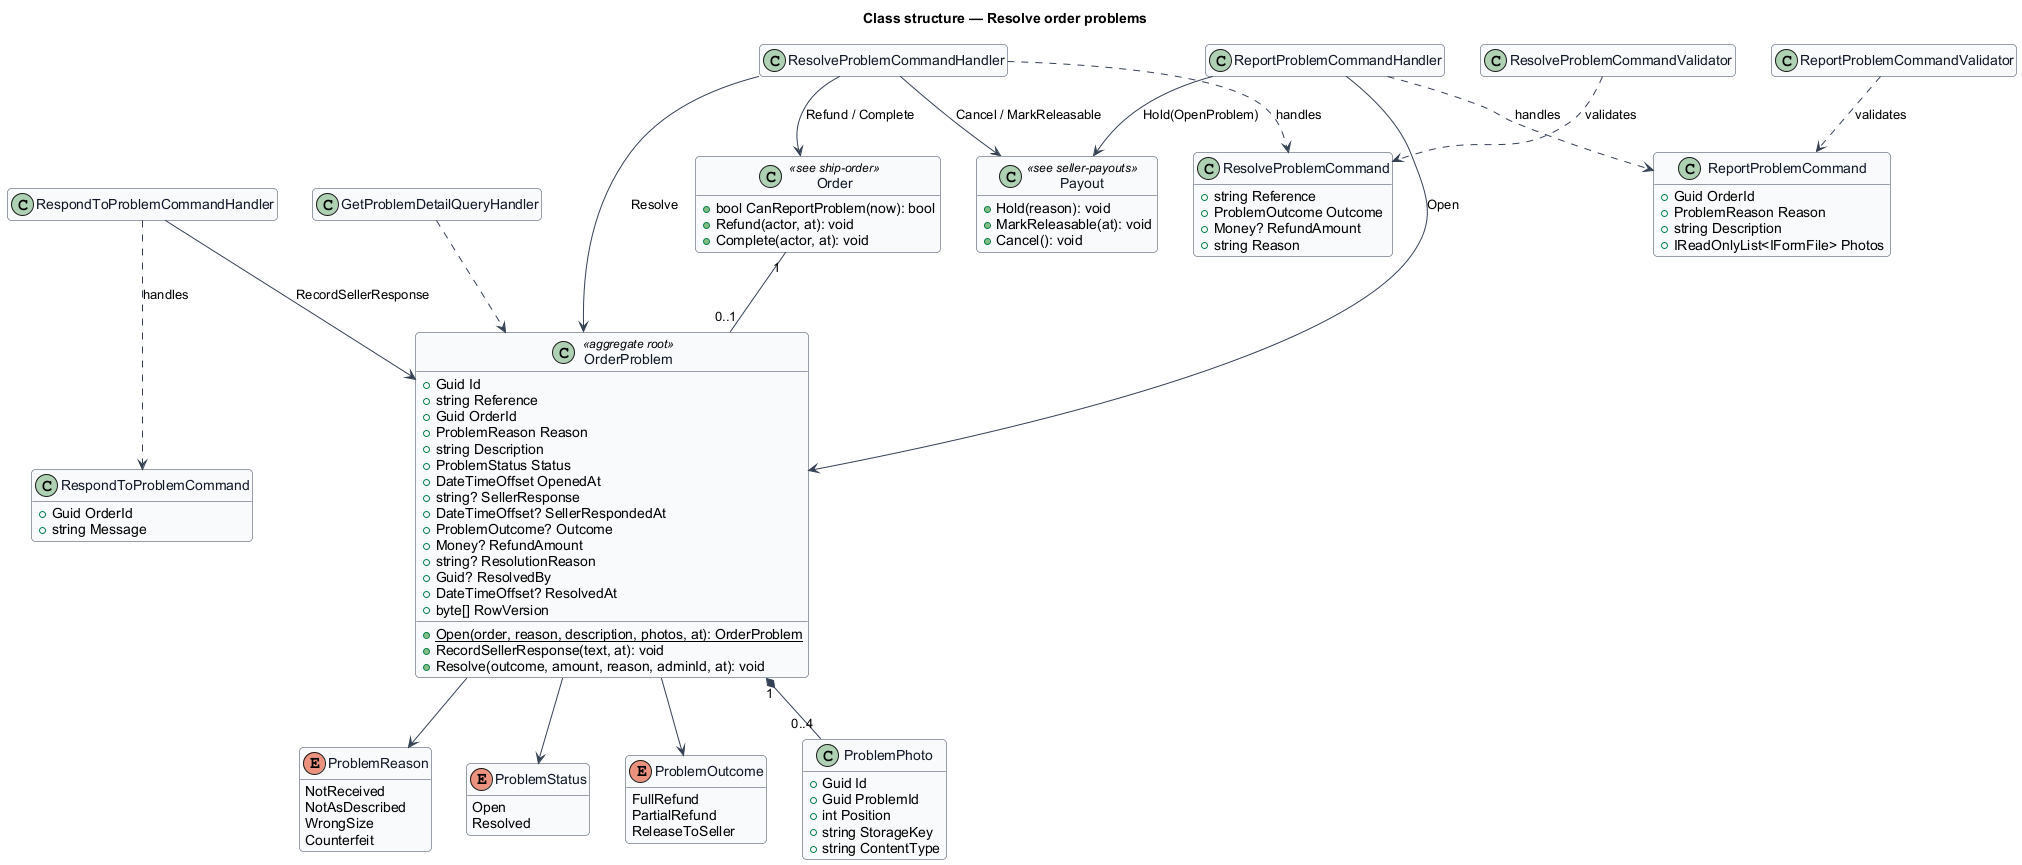

The diagram above was rendered by PlantUML. Its source (embedded in the PNG):
@startuml
skinparam backgroundColor #FFFFFF
skinparam shadowing false
skinparam roundcorner 8
skinparam defaultFontName Arial
skinparam ArrowColor #344054
skinparam class {
  BorderColor #344054
  FontColor #101828
  BackgroundColor #F9FAFB
}
hide empty members
title Class structure — Resolve order problems

enum ProblemReason {
  NotReceived
  NotAsDescribed
  WrongSize
  Counterfeit
}
enum ProblemStatus {
  Open
  Resolved
}
enum ProblemOutcome {
  FullRefund
  PartialRefund
  ReleaseToSeller
}
class OrderProblem <<aggregate root>> {
  +Guid Id
  +string Reference
  +Guid OrderId
  +ProblemReason Reason
  +string Description
  +ProblemStatus Status
  +DateTimeOffset OpenedAt
  +string? SellerResponse
  +DateTimeOffset? SellerRespondedAt
  +ProblemOutcome? Outcome
  +Money? RefundAmount
  +string? ResolutionReason
  +Guid? ResolvedBy
  +DateTimeOffset? ResolvedAt
  +byte[] RowVersion
  +{static} Open(order, reason, description, photos, at): OrderProblem
  +RecordSellerResponse(text, at): void
  +Resolve(outcome, amount, reason, adminId, at): void
}
class ProblemPhoto {
  +Guid Id
  +Guid ProblemId
  +int Position
  +string StorageKey
  +string ContentType
}
class Order <<see ship-order>> {
  +bool CanReportProblem(now): bool
  +Refund(actor, at): void
  +Complete(actor, at): void
}
class Payout <<see seller-payouts>> {
  +Hold(reason): void
  +MarkReleasable(at): void
  +Cancel(): void
}
class ReportProblemCommand {
  +Guid OrderId
  +ProblemReason Reason
  +string Description
  +IReadOnlyList<IFormFile> Photos
}
class ReportProblemCommandValidator
class ReportProblemCommandHandler
class RespondToProblemCommand {
  +Guid OrderId
  +string Message
}
class RespondToProblemCommandHandler
class ResolveProblemCommand {
  +string Reference
  +ProblemOutcome Outcome
  +Money? RefundAmount
  +string Reason
}
class ResolveProblemCommandValidator
class ResolveProblemCommandHandler
class GetProblemDetailQueryHandler
OrderProblem --> ProblemReason
OrderProblem --> ProblemStatus
OrderProblem --> ProblemOutcome
OrderProblem "1" *-- "0..4" ProblemPhoto
Order "1" -- "0..1" OrderProblem
ReportProblemCommandHandler ..> ReportProblemCommand : handles
ReportProblemCommandValidator ..> ReportProblemCommand : validates
ReportProblemCommandHandler --> OrderProblem : Open
ReportProblemCommandHandler --> Payout : Hold(OpenProblem)
RespondToProblemCommandHandler ..> RespondToProblemCommand : handles
RespondToProblemCommandHandler --> OrderProblem : RecordSellerResponse
ResolveProblemCommandHandler ..> ResolveProblemCommand : handles
ResolveProblemCommandValidator ..> ResolveProblemCommand : validates
ResolveProblemCommandHandler --> OrderProblem : Resolve
ResolveProblemCommandHandler --> Order : Refund / Complete
ResolveProblemCommandHandler --> Payout : Cancel / MarkReleasable
GetProblemDetailQueryHandler ..> OrderProblem
@enduml